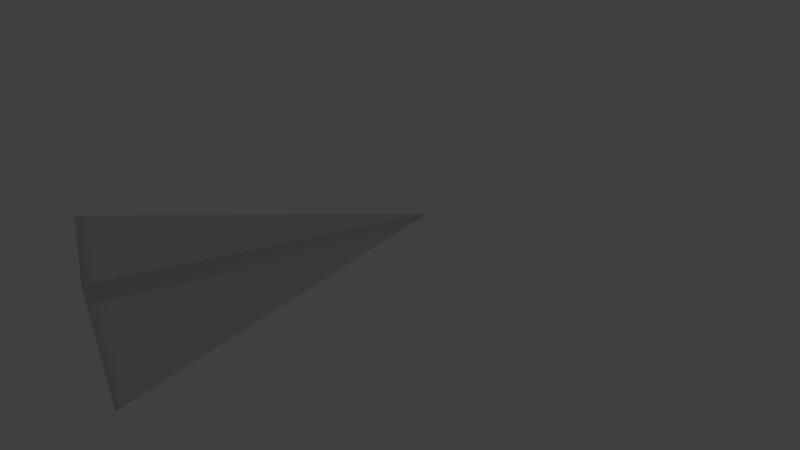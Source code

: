 # Source: desk.blend  (saved by Blender 2.75.0; exported with 4.5.12 LTS)
import bpy
from mathutils import Matrix  # noqa: F401  (used for matrix-valued properties, if any)

bpy.ops.wm.read_factory_settings(use_empty=True)
scene = bpy.context.scene
scene.name = 'Scene'

# ---- collections
col_collection_1 = bpy.data.collections.new('Collection 1'); scene.collection.children.link(col_collection_1)

# ---- materials (node trees are filled in below, after node groups)
mat_material = bpy.data.materials.new('Material')
mat_material.alpha_threshold = 0.0
mat_material.roughness = 0.5
mat_material.line_color = (0.0, 0.0, 0.0, 1.0)

# ---- material node trees

# ---- world
world_world = bpy.data.worlds.new('World'); scene.world = world_world
world_world.color = (0.05088, 0.05088, 0.05088)
world_world.use_sun_shadow = False
world_world.sun_shadow_jitter_overblur = 0.0
world_world.cycles.sampling_method = 'MANUAL'
world_world.cycles.sample_map_resolution = 256

# ---- cameras
cam_camera = bpy.data.cameras.new('Camera')
cam_camera.clip_end = 100.0
cam_camera.lens = 35.0
cam_camera.sensor_width = 32.0
cam_camera.sensor_height = 18.0
cam_camera.ortho_scale = 7.314
cam_camera.dof.focus_distance = 0.0

# ---- lights
light_lamp = bpy.data.lights.new('Lamp', 'POINT')
light_lamp.transmission_factor = 0.0
light_lamp.cutoff_distance = 30.0
light_lamp.energy = 100.0
light_lamp.shadow_buffer_clip_start = 1.001
light_lamp.shadow_soft_size = 0.1
light_lamp.shadow_maximum_resolution = 0.006
light_lamp.use_absolute_resolution = True
light_lamp.cycles.use_multiple_importance_sampling = False

# ---- meshes
me_cube = bpy.data.meshes.new('Cube')
me_cube.from_pydata([(1.474, 3.135, 2.233), (1.474, -3.135, 2.233), (-0.854, -3.135, 2.233), (-0.854, 3.135, 2.233), (1.474, 3.135, 2.45), (1.474, -3.135, 2.45), (-0.854, -3.135, 2.45), (-0.854, 3.135, 2.45), (2.255, 0.0, 2.233), (2.255, -1.907e-06, 2.45), (-0.854, 7.153e-07, 2.45), (-0.854, 1.567, 2.45), (2.068, 1.567, 2.233), (2.068, 1.567, 2.45), (2.068, -1.567, 2.233), (2.068, -1.567, 2.45), (-0.854, -1.567, 2.45), (-0.854, -0.7837, 2.45), (2.204, -0.7837, 2.233), (2.204, -0.7837, 2.45), (2.204, 0.7837, 2.233), (2.204, 0.7837, 2.45), (-0.854, 0.7837, 2.45), (-0.854, 2.351, 2.45), (1.824, 2.351, 2.233), (1.824, 2.351, 2.45), (1.824, -2.351, 2.233), (1.824, -2.351, 2.45), (-0.854, -2.351, 2.45), (1.383, 3.135, 2.233), (1.383, -3.135, 2.233), (1.546, -2.979, 2.233), (1.546, -2.979, 2.45), (-0.854, -2.979, 2.233), (-0.854, -2.979, 2.45), (1.45, -2.979, 2.233), (-0.854, 2.96, 2.233), (-0.854, 2.96, 2.45), (1.554, 2.96, 2.233), (1.554, 2.96, 2.45), (1.458, 2.96, 2.233), (1.383, 3.135, 0.298), (-0.854, 3.135, 0.298), (1.383, -3.135, 0.298), (-0.854, -3.135, 0.298), (-0.854, 2.96, 0.298), (1.458, 2.96, 0.298), (-0.854, -2.979, 0.298), (1.45, -2.979, 0.298), (-0.6541, -2.979, 2.233), (-0.6541, -2.979, 0.298), (-0.6541, 2.96, 0.298), (-0.6541, 2.96, 2.233)], [], [(2, 33, 47, 44), (5, 6, 2, 1), (31, 32, 5, 1), (32, 34, 6, 5), (6, 7, 3, 2), (20, 21, 9, 8), (19, 17, 16, 15), (21, 22, 10, 9), (24, 25, 13, 12), (18, 19, 15, 14), (25, 23, 11, 13), (8, 9, 19, 18), (12, 13, 21, 20), (38, 39, 25, 24), (14, 15, 27, 26), (39, 37, 23, 25), (22, 21, 13, 11), (17, 19, 9, 10), (37, 39, 4, 7), (4, 0, 3, 7), (31, 1, 30, 35), (34, 32, 27, 28), (26, 27, 32, 31), (28, 27, 15, 16), (0, 38, 40, 29), (29, 40, 46, 41), (0, 4, 39, 38), (48, 43, 44, 47), (41, 46, 45, 42), (33, 35, 48, 47), (36, 3, 42, 45), (40, 36, 45, 46), (30, 2, 44, 43), (3, 29, 41, 42), (35, 30, 43, 48), (47, 45, 51, 50), (52, 49, 50, 51), (45, 36, 52, 51), (33, 47, 50, 49), (36, 33, 49, 52), (33, 36, 45, 47), (12, 20, 8, 18, 14, 26, 31, 35, 49, 52, 40, 38, 24)])
me_cube.polygons.foreach_set('use_smooth', [1, 1, 1, 1, 1, 1, 1, 1, 1, 1, 1, 1, 1, 1, 1, 1, 1, 1, 1, 1, 1, 1, 1, 1, 1, 1, 1, 1, 1, 1, 1, 1, 1, 1, 1, 0, 1, 1, 1, 0, 0, 0])
me_cube.materials.append(mat_material)
me_cube.use_remesh_preserve_volume = False
me_cube.use_remesh_preserve_attributes = False
me_cube.use_mirror_vertex_groups = False
me_cube.update()

# ---- objects
ob_cube = bpy.data.objects.new('Cube', me_cube)
ob_lamp = bpy.data.objects.new('Lamp', light_lamp)
ob_camera = bpy.data.objects.new('Camera', cam_camera)

# ---- transforms, parenting, visibility, modifiers, constraints
ob_cube.location = (-16.34, 7.778, -5.075)
ob_cube.scale = (11.28, 11.28, 11.28)
ob_cube.lock_rotations_4d = False
ob_cube.empty_display_type = 'ARROWS'
ob_cube.lineart.crease_threshold = 0.0
ob_lamp.location = (5.025, 13.05, 13.1)
ob_lamp.rotation_euler = (0.6503, 0.05522, 1.866)
ob_lamp.scale = (5.241, 5.241, 5.241)
ob_lamp.lock_rotations_4d = False
ob_lamp.empty_display_type = 'ARROWS'
ob_lamp.color = (0.0, 0.0, 0.0, 0.0)
ob_lamp.lineart.crease_threshold = 0.0
ob_camera.location = (-102.8, 36.03, 78.72)
ob_camera.rotation_euler = (0.9617, 0.004442, -1.918)
ob_camera.scale = (1.0, 1.0, 1.0)
ob_camera.lock_rotations_4d = False
ob_camera.empty_display_type = 'ARROWS'
ob_camera.color = (0.0, 0.0, 0.0, 0.0)
ob_camera.display_type = 'WIRE'
ob_camera.lineart.crease_threshold = 0.0

# ---- collection membership
col_collection_1.objects.link(ob_cube)
col_collection_1.objects.link(ob_lamp)
col_collection_1.objects.link(ob_camera)

# ---- scene / render settings (as saved in the file)
scene.camera = ob_camera
scene.frame_start = 1; scene.frame_end = 250; scene.frame_set(1)
scene.render.engine = 'CYCLES'
scene.render.resolution_percentage = 50
scene.render.dither_intensity = 0.0
scene.cycles.use_denoising = False
scene.cycles.samples = 10
scene.cycles.sampling_pattern = 'TABULATED_SOBOL'
scene.cycles.light_sampling_threshold = 0.0
scene.cycles.use_adaptive_sampling = False
scene.cycles.use_light_tree = False
scene.cycles.blur_glossy = 0.0
scene.cycles.pixel_filter_type = 'GAUSSIAN'
scene.cycles.sample_clamp_indirect = 0.0
scene.view_settings.view_transform = 'Standard'
bpy.context.view_layer.update()
